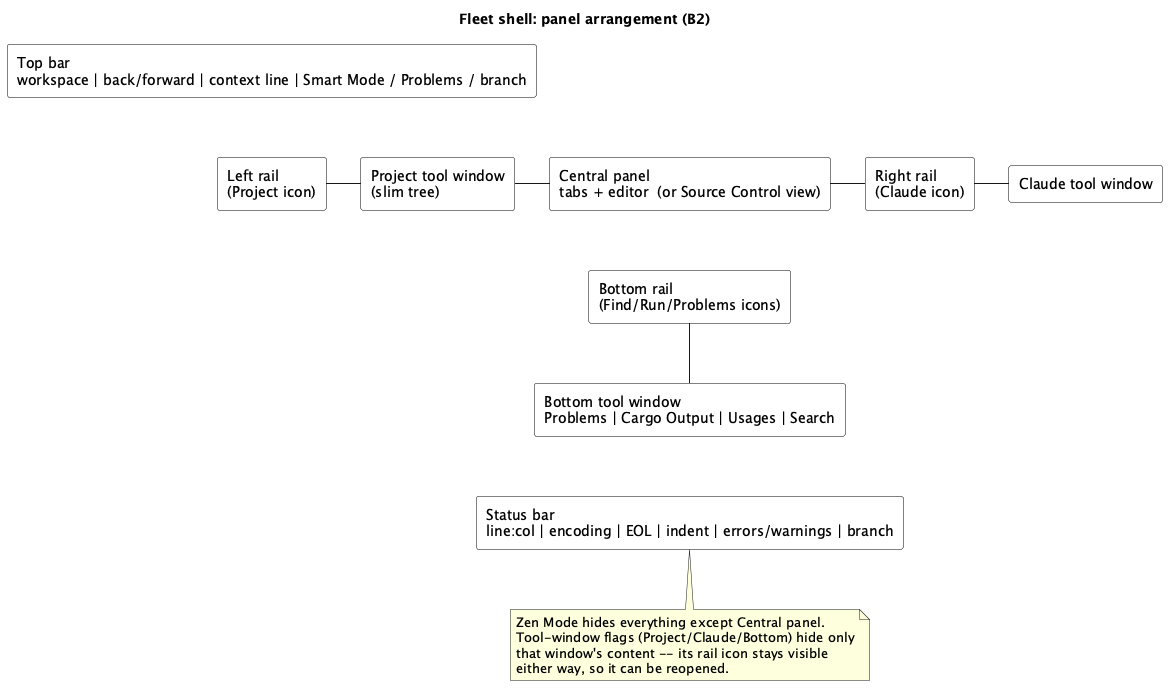

The diagram above was rendered by PlantUML. Its source (embedded in the PNG):
@startuml fleet-shell-layout
title Fleet shell: panel arrangement (B2)

skinparam rectangle {
  BackgroundColor White
  BorderColor Black
}

rectangle "Top bar\nworkspace | back/forward | context line | Smart Mode / Problems / branch" as Top
rectangle "Left rail\n(Project icon)" as LeftRail
rectangle "Project tool window\n(slim tree)" as Tree
rectangle "Central panel\ntabs + editor  (or Source Control view)" as Center
rectangle "Right rail\n(Claude icon)" as RightRail
rectangle "Claude tool window" as Claude
rectangle "Bottom rail\n(Find/Run/Problems icons)" as BottomRail
rectangle "Bottom tool window\nProblems | Cargo Output | Usages | Search" as Bottom
rectangle "Status bar\nline:col | encoding | EOL | indent | errors/warnings | branch" as Status

Top -[hidden]down- LeftRail
LeftRail -right- Tree
Tree -right- Center
Center -right- RightRail
RightRail -right- Claude
Center -[hidden]down- BottomRail
BottomRail -down- Bottom
Bottom -[hidden]down- Status

note bottom of Status
  Zen Mode hides everything except Central panel.
  Tool-window flags (Project/Claude/Bottom) hide only
  that window's content -- its rail icon stays visible
  either way, so it can be reopened.
end note
@enduml